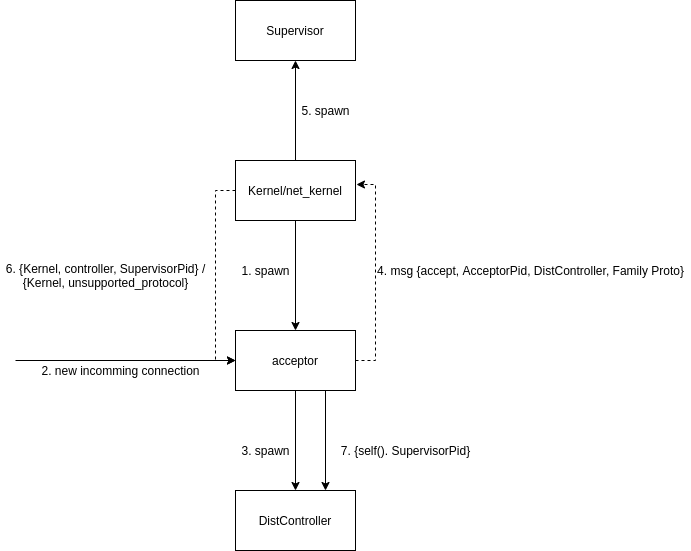

The diagram above was exported from draw.io. Its source (the exported page's mxGraphModel, read from the mxfile embedded in the PNG):
<mxGraphModel dx="2072" dy="1111" grid="1" gridSize="10" guides="1" tooltips="1" connect="1" arrows="1" fold="1" page="1" pageScale="1" pageWidth="850" pageHeight="1100" math="0" shadow="0">
  <root>
    <mxCell id="0" />
    <mxCell id="1" parent="0" />
    <mxCell id="BX1tcoLvE7IcrmXW1Xrn-3" style="edgeStyle=orthogonalEdgeStyle;rounded=0;orthogonalLoop=1;jettySize=auto;html=1;exitX=0.5;exitY=1;exitDx=0;exitDy=0;entryX=0.5;entryY=0;entryDx=0;entryDy=0;" parent="1" source="BX1tcoLvE7IcrmXW1Xrn-1" target="BX1tcoLvE7IcrmXW1Xrn-2" edge="1">
      <mxGeometry relative="1" as="geometry" />
    </mxCell>
    <mxCell id="BX1tcoLvE7IcrmXW1Xrn-10" style="edgeStyle=orthogonalEdgeStyle;rounded=0;orthogonalLoop=1;jettySize=auto;html=1;exitX=0;exitY=0.5;exitDx=0;exitDy=0;entryX=0;entryY=0.5;entryDx=0;entryDy=0;dashed=1;" parent="1" source="BX1tcoLvE7IcrmXW1Xrn-1" target="BX1tcoLvE7IcrmXW1Xrn-2" edge="1">
      <mxGeometry relative="1" as="geometry" />
    </mxCell>
    <mxCell id="BX1tcoLvE7IcrmXW1Xrn-14" style="edgeStyle=orthogonalEdgeStyle;rounded=0;orthogonalLoop=1;jettySize=auto;html=1;exitX=0.5;exitY=0;exitDx=0;exitDy=0;startArrow=none;startFill=0;endArrow=classic;endFill=1;entryX=0.5;entryY=1;entryDx=0;entryDy=0;" parent="1" source="BX1tcoLvE7IcrmXW1Xrn-1" target="BX1tcoLvE7IcrmXW1Xrn-15" edge="1">
      <mxGeometry relative="1" as="geometry">
        <mxPoint x="240" y="160" as="targetPoint" />
      </mxGeometry>
    </mxCell>
    <mxCell id="BX1tcoLvE7IcrmXW1Xrn-1" value="Kernel/net_kernel" style="rounded=0;whiteSpace=wrap;html=1;" parent="1" vertex="1">
      <mxGeometry x="180" y="220" width="120" height="60" as="geometry" />
    </mxCell>
    <mxCell id="BX1tcoLvE7IcrmXW1Xrn-5" style="edgeStyle=orthogonalEdgeStyle;rounded=0;orthogonalLoop=1;jettySize=auto;html=1;exitX=1;exitY=0.5;exitDx=0;exitDy=0;entryX=1.008;entryY=0.4;entryDx=0;entryDy=0;entryPerimeter=0;dashed=1;" parent="1" source="BX1tcoLvE7IcrmXW1Xrn-2" target="BX1tcoLvE7IcrmXW1Xrn-1" edge="1">
      <mxGeometry relative="1" as="geometry" />
    </mxCell>
    <mxCell id="BX1tcoLvE7IcrmXW1Xrn-8" style="edgeStyle=orthogonalEdgeStyle;rounded=0;orthogonalLoop=1;jettySize=auto;html=1;exitX=0.5;exitY=1;exitDx=0;exitDy=0;entryX=0.5;entryY=0;entryDx=0;entryDy=0;" parent="1" source="BX1tcoLvE7IcrmXW1Xrn-2" target="BX1tcoLvE7IcrmXW1Xrn-7" edge="1">
      <mxGeometry relative="1" as="geometry" />
    </mxCell>
    <mxCell id="BX1tcoLvE7IcrmXW1Xrn-12" style="edgeStyle=orthogonalEdgeStyle;rounded=0;orthogonalLoop=1;jettySize=auto;html=1;exitX=0;exitY=0.5;exitDx=0;exitDy=0;startArrow=classic;startFill=1;endArrow=none;endFill=0;" parent="1" source="BX1tcoLvE7IcrmXW1Xrn-2" edge="1">
      <mxGeometry relative="1" as="geometry">
        <mxPoint x="-40" y="420" as="targetPoint" />
      </mxGeometry>
    </mxCell>
    <mxCell id="bhTPL82loEP-rRadYQoN-1" style="edgeStyle=orthogonalEdgeStyle;rounded=0;orthogonalLoop=1;jettySize=auto;html=1;exitX=0.75;exitY=1;exitDx=0;exitDy=0;entryX=0.75;entryY=0;entryDx=0;entryDy=0;" edge="1" parent="1" source="BX1tcoLvE7IcrmXW1Xrn-2" target="BX1tcoLvE7IcrmXW1Xrn-7">
      <mxGeometry relative="1" as="geometry" />
    </mxCell>
    <mxCell id="BX1tcoLvE7IcrmXW1Xrn-2" value="acceptor" style="rounded=0;whiteSpace=wrap;html=1;" parent="1" vertex="1">
      <mxGeometry x="180" y="390" width="120" height="60" as="geometry" />
    </mxCell>
    <mxCell id="BX1tcoLvE7IcrmXW1Xrn-4" value="1. spawn" style="text;html=1;align=center;verticalAlign=middle;resizable=0;points=[];autosize=1;strokeColor=none;fillColor=none;" parent="1" vertex="1">
      <mxGeometry x="180" y="320" width="60" height="20" as="geometry" />
    </mxCell>
    <mxCell id="BX1tcoLvE7IcrmXW1Xrn-6" value="4. msg {accept, AcceptorPid, DistController, Family Proto}" style="text;html=1;align=center;verticalAlign=middle;resizable=0;points=[];autosize=1;strokeColor=none;fillColor=none;" parent="1" vertex="1">
      <mxGeometry x="315" y="320" width="320" height="20" as="geometry" />
    </mxCell>
    <mxCell id="BX1tcoLvE7IcrmXW1Xrn-7" value="DistController" style="rounded=0;whiteSpace=wrap;html=1;" parent="1" vertex="1">
      <mxGeometry x="180" y="550" width="120" height="60" as="geometry" />
    </mxCell>
    <mxCell id="BX1tcoLvE7IcrmXW1Xrn-9" value="3. spawn" style="text;html=1;align=center;verticalAlign=middle;resizable=0;points=[];autosize=1;strokeColor=none;fillColor=none;" parent="1" vertex="1">
      <mxGeometry x="180" y="500" width="60" height="20" as="geometry" />
    </mxCell>
    <mxCell id="BX1tcoLvE7IcrmXW1Xrn-11" value="6. {Kernel, controller, SupervisorPid} /&lt;br&gt;{Kernel, unsupported_protocol}" style="text;html=1;align=center;verticalAlign=middle;resizable=0;points=[];autosize=1;strokeColor=none;fillColor=none;" parent="1" vertex="1">
      <mxGeometry x="-55" y="320" width="210" height="30" as="geometry" />
    </mxCell>
    <mxCell id="BX1tcoLvE7IcrmXW1Xrn-13" value="2. new incomming connection" style="text;html=1;align=center;verticalAlign=middle;resizable=0;points=[];autosize=1;strokeColor=none;fillColor=none;" parent="1" vertex="1">
      <mxGeometry x="-20" y="420" width="170" height="20" as="geometry" />
    </mxCell>
    <mxCell id="BX1tcoLvE7IcrmXW1Xrn-15" value="Supervisor" style="rounded=0;whiteSpace=wrap;html=1;" parent="1" vertex="1">
      <mxGeometry x="180" y="60" width="120" height="60" as="geometry" />
    </mxCell>
    <mxCell id="BX1tcoLvE7IcrmXW1Xrn-16" value="5. spawn" style="text;html=1;align=center;verticalAlign=middle;resizable=0;points=[];autosize=1;strokeColor=none;fillColor=none;" parent="1" vertex="1">
      <mxGeometry x="240" y="160" width="60" height="20" as="geometry" />
    </mxCell>
    <mxCell id="bhTPL82loEP-rRadYQoN-2" value="7. {self(). SupervisorPid}" style="text;html=1;align=center;verticalAlign=middle;resizable=0;points=[];autosize=1;strokeColor=none;fillColor=none;" vertex="1" parent="1">
      <mxGeometry x="280" y="500" width="140" height="20" as="geometry" />
    </mxCell>
  </root>
</mxGraphModel>